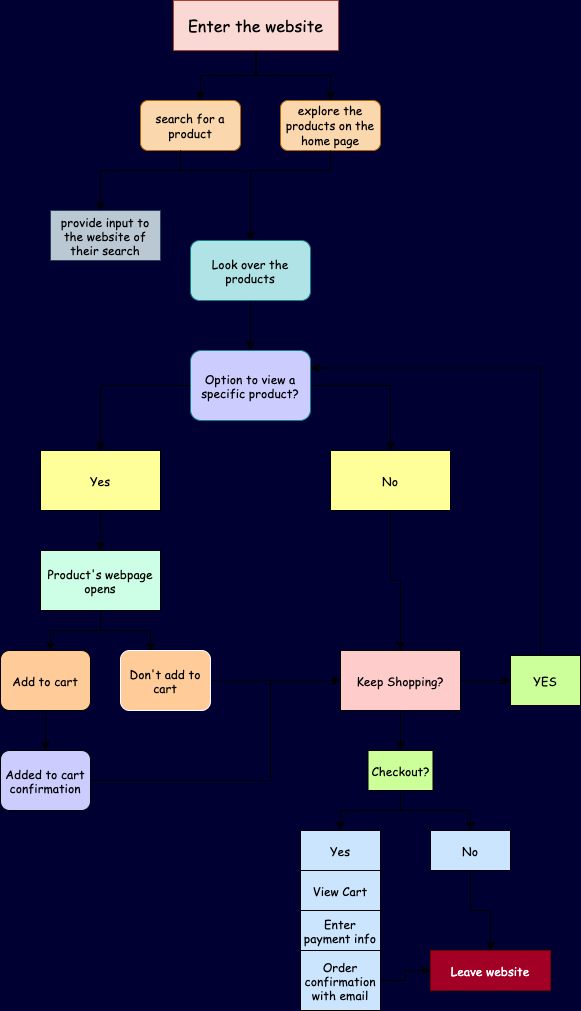

The diagram above was exported from draw.io. Its source (the exported page's mxGraphModel, read from the mxfile embedded in the PNG):
<mxGraphModel dx="739" dy="567" grid="1" gridSize="10" guides="1" tooltips="1" connect="1" arrows="1" fold="1" page="1" pageScale="1" pageWidth="850" pageHeight="1100" background="#000033" math="0" shadow="1">
  <root>
    <mxCell id="0" />
    <mxCell id="1" parent="0" />
    <mxCell id="m3LRMrrm2MX7RZs6dJhQ-57" style="edgeStyle=orthogonalEdgeStyle;rounded=0;orthogonalLoop=1;jettySize=auto;html=1;entryX=0.6;entryY=0;entryDx=0;entryDy=0;entryPerimeter=0;fontFamily=Comic Sans MS;fontColor=#000000;" parent="1" source="2" target="6" edge="1">
      <mxGeometry relative="1" as="geometry" />
    </mxCell>
    <mxCell id="m3LRMrrm2MX7RZs6dJhQ-58" style="edgeStyle=orthogonalEdgeStyle;rounded=0;orthogonalLoop=1;jettySize=auto;html=1;fontFamily=Comic Sans MS;fontColor=#000000;" parent="1" source="2" target="7" edge="1">
      <mxGeometry relative="1" as="geometry" />
    </mxCell>
    <mxCell id="2" value="&lt;font color=&quot;#000000&quot; face=&quot;Comic Sans MS&quot; style=&quot;font-size: 16px&quot;&gt;Enter the website&lt;/font&gt;" style="rounded=0;whiteSpace=wrap;html=1;fillColor=#fad9d5;strokeColor=#ae4132;" parent="1" vertex="1">
      <mxGeometry x="343" y="10" width="165" height="50" as="geometry" />
    </mxCell>
    <mxCell id="6" value="&lt;font color=&quot;#000000&quot; face=&quot;Comic Sans MS&quot;&gt;search for a product&lt;/font&gt;" style="rounded=1;whiteSpace=wrap;html=1;fillColor=#fad7ac;strokeColor=#b46504;" parent="1" vertex="1">
      <mxGeometry x="310" y="110" width="100" height="50" as="geometry" />
    </mxCell>
    <mxCell id="7" value="&lt;font color=&quot;#000000&quot; face=&quot;Comic Sans MS&quot;&gt;explore the products on the home page&lt;/font&gt;" style="rounded=1;whiteSpace=wrap;html=1;fillColor=#fad7ac;strokeColor=#b46504;" parent="1" vertex="1">
      <mxGeometry x="450" y="110" width="100" height="50" as="geometry" />
    </mxCell>
    <mxCell id="9" value="&lt;font color=&quot;#000000&quot;&gt;provide input to the website of their search&lt;/font&gt;" style="rounded=0;whiteSpace=wrap;html=1;fillColor=#bac8d3;strokeColor=#23445d;fontFamily=Comic Sans MS;" parent="1" vertex="1">
      <mxGeometry x="220" y="220" width="110" height="50" as="geometry" />
    </mxCell>
    <mxCell id="10" style="edgeStyle=orthogonalEdgeStyle;rounded=0;orthogonalLoop=1;jettySize=auto;html=1;exitX=0.5;exitY=1;exitDx=0;exitDy=0;" parent="1" edge="1">
      <mxGeometry relative="1" as="geometry">
        <mxPoint x="270" y="220" as="targetPoint" />
        <mxPoint x="350" y="160" as="sourcePoint" />
        <Array as="points">
          <mxPoint x="350" y="180" />
          <mxPoint x="270" y="180" />
        </Array>
      </mxGeometry>
    </mxCell>
    <mxCell id="11" style="edgeStyle=orthogonalEdgeStyle;rounded=0;orthogonalLoop=1;jettySize=auto;html=1;exitX=0.5;exitY=1;exitDx=0;exitDy=0;" parent="1" edge="1">
      <mxGeometry relative="1" as="geometry">
        <mxPoint x="420" y="250" as="targetPoint" />
        <mxPoint x="350" y="160" as="sourcePoint" />
        <Array as="points">
          <mxPoint x="350" y="180" />
          <mxPoint x="420" y="180" />
          <mxPoint x="420" y="250" />
        </Array>
      </mxGeometry>
    </mxCell>
    <mxCell id="12" style="edgeStyle=orthogonalEdgeStyle;rounded=0;orthogonalLoop=1;jettySize=auto;html=1;exitX=0.5;exitY=1;exitDx=0;exitDy=0;" parent="1" edge="1">
      <mxGeometry relative="1" as="geometry">
        <mxPoint x="420" y="250" as="targetPoint" />
        <mxPoint x="500" y="160" as="sourcePoint" />
        <Array as="points">
          <mxPoint x="500" y="180" />
          <mxPoint x="420" y="180" />
          <mxPoint x="420" y="230" />
        </Array>
      </mxGeometry>
    </mxCell>
    <mxCell id="15" value="" style="edgeStyle=orthogonalEdgeStyle;rounded=0;orthogonalLoop=1;jettySize=auto;html=1;fontFamily=Comic Sans MS;" parent="1" source="13" target="14" edge="1">
      <mxGeometry relative="1" as="geometry" />
    </mxCell>
    <mxCell id="13" value="&lt;font color=&quot;#000000&quot;&gt;Look over the products&lt;/font&gt;" style="rounded=1;whiteSpace=wrap;html=1;fillColor=#b0e3e6;strokeColor=#0e8088;fontFamily=Comic Sans MS;" parent="1" vertex="1">
      <mxGeometry x="360" y="250" width="120" height="60" as="geometry" />
    </mxCell>
    <mxCell id="20" style="edgeStyle=orthogonalEdgeStyle;rounded=0;orthogonalLoop=1;jettySize=auto;html=1;fontFamily=Comic Sans MS;fontColor=#000000;" parent="1" source="14" target="19" edge="1">
      <mxGeometry relative="1" as="geometry" />
    </mxCell>
    <mxCell id="21" style="edgeStyle=orthogonalEdgeStyle;rounded=0;orthogonalLoop=1;jettySize=auto;html=1;fontFamily=Comic Sans MS;fontColor=#000000;entryX=0.5;entryY=0;entryDx=0;entryDy=0;" parent="1" source="14" target="18" edge="1">
      <mxGeometry relative="1" as="geometry">
        <mxPoint x="560" y="450" as="targetPoint" />
      </mxGeometry>
    </mxCell>
    <mxCell id="14" value="Option to view a specific product?" style="whiteSpace=wrap;html=1;rounded=1;strokeColor=#0e8088;fillColor=#CCCCFF;fontColor=#000000;fontFamily=Comic Sans MS;" parent="1" vertex="1">
      <mxGeometry x="360" y="360" width="120" height="70" as="geometry" />
    </mxCell>
    <mxCell id="m3LRMrrm2MX7RZs6dJhQ-22" value="" style="edgeStyle=orthogonalEdgeStyle;rounded=0;orthogonalLoop=1;jettySize=auto;html=1;fontFamily=Comic Sans MS;fontColor=#000000;" parent="1" source="18" target="m3LRMrrm2MX7RZs6dJhQ-21" edge="1">
      <mxGeometry relative="1" as="geometry" />
    </mxCell>
    <mxCell id="18" value="No" style="rounded=0;whiteSpace=wrap;html=1;fillColor=#FFFF99;fontFamily=Comic Sans MS;fontColor=#000000;" parent="1" vertex="1">
      <mxGeometry x="500" y="460" width="120" height="60" as="geometry" />
    </mxCell>
    <mxCell id="m3LRMrrm2MX7RZs6dJhQ-24" value="" style="edgeStyle=orthogonalEdgeStyle;rounded=0;orthogonalLoop=1;jettySize=auto;html=1;fontFamily=Comic Sans MS;fontColor=#000000;" parent="1" source="19" target="m3LRMrrm2MX7RZs6dJhQ-23" edge="1">
      <mxGeometry relative="1" as="geometry" />
    </mxCell>
    <mxCell id="19" value="Yes" style="rounded=0;whiteSpace=wrap;html=1;fillColor=#FFFF99;fontFamily=Comic Sans MS;fontColor=#000000;" parent="1" vertex="1">
      <mxGeometry x="210" y="460" width="120" height="60" as="geometry" />
    </mxCell>
    <mxCell id="m3LRMrrm2MX7RZs6dJhQ-43" value="" style="edgeStyle=orthogonalEdgeStyle;rounded=0;orthogonalLoop=1;jettySize=auto;html=1;fontFamily=Comic Sans MS;fontColor=#000000;" parent="1" source="m3LRMrrm2MX7RZs6dJhQ-21" target="m3LRMrrm2MX7RZs6dJhQ-42" edge="1">
      <mxGeometry relative="1" as="geometry" />
    </mxCell>
    <mxCell id="m3LRMrrm2MX7RZs6dJhQ-46" value="" style="edgeStyle=orthogonalEdgeStyle;rounded=0;orthogonalLoop=1;jettySize=auto;html=1;fontFamily=Comic Sans MS;fontColor=#000000;" parent="1" source="m3LRMrrm2MX7RZs6dJhQ-21" target="m3LRMrrm2MX7RZs6dJhQ-45" edge="1">
      <mxGeometry relative="1" as="geometry" />
    </mxCell>
    <mxCell id="m3LRMrrm2MX7RZs6dJhQ-21" value="Keep Shopping?" style="whiteSpace=wrap;html=1;rounded=0;fontFamily=Comic Sans MS;fontColor=#000000;fillColor=#FFCCCC;" parent="1" vertex="1">
      <mxGeometry x="510" y="660" width="120" height="60" as="geometry" />
    </mxCell>
    <mxCell id="m3LRMrrm2MX7RZs6dJhQ-26" style="edgeStyle=orthogonalEdgeStyle;rounded=0;orthogonalLoop=1;jettySize=auto;html=1;fontFamily=Comic Sans MS;fontColor=#000000;" parent="1" source="m3LRMrrm2MX7RZs6dJhQ-23" edge="1">
      <mxGeometry relative="1" as="geometry">
        <mxPoint x="220" y="660" as="targetPoint" />
      </mxGeometry>
    </mxCell>
    <mxCell id="m3LRMrrm2MX7RZs6dJhQ-27" style="edgeStyle=orthogonalEdgeStyle;rounded=0;orthogonalLoop=1;jettySize=auto;html=1;fontFamily=Comic Sans MS;fontColor=#000000;entryX=0.333;entryY=0.015;entryDx=0;entryDy=0;entryPerimeter=0;" parent="1" source="m3LRMrrm2MX7RZs6dJhQ-23" target="m3LRMrrm2MX7RZs6dJhQ-29" edge="1">
      <mxGeometry relative="1" as="geometry">
        <mxPoint x="320.0000000000001" y="660" as="targetPoint" />
      </mxGeometry>
    </mxCell>
    <mxCell id="m3LRMrrm2MX7RZs6dJhQ-23" value="Product's webpage opens" style="rounded=0;whiteSpace=wrap;html=1;fontFamily=Comic Sans MS;fontColor=#000000;fillColor=#CCFFE6;" parent="1" vertex="1">
      <mxGeometry x="210" y="560" width="120" height="60" as="geometry" />
    </mxCell>
    <mxCell id="m3LRMrrm2MX7RZs6dJhQ-33" value="" style="edgeStyle=orthogonalEdgeStyle;rounded=0;orthogonalLoop=1;jettySize=auto;html=1;fontFamily=Comic Sans MS;fontColor=#000000;" parent="1" source="m3LRMrrm2MX7RZs6dJhQ-28" target="m3LRMrrm2MX7RZs6dJhQ-32" edge="1">
      <mxGeometry relative="1" as="geometry" />
    </mxCell>
    <mxCell id="m3LRMrrm2MX7RZs6dJhQ-28" value="Add to cart" style="rounded=1;whiteSpace=wrap;html=1;fontFamily=Comic Sans MS;fontColor=#000000;fillColor=#FFCC99;" parent="1" vertex="1">
      <mxGeometry x="170" y="660" width="90" height="60" as="geometry" />
    </mxCell>
    <mxCell id="m3LRMrrm2MX7RZs6dJhQ-30" style="edgeStyle=orthogonalEdgeStyle;rounded=0;orthogonalLoop=1;jettySize=auto;html=1;fontFamily=Comic Sans MS;fontColor=#000000;" parent="1" source="m3LRMrrm2MX7RZs6dJhQ-29" target="m3LRMrrm2MX7RZs6dJhQ-21" edge="1">
      <mxGeometry relative="1" as="geometry" />
    </mxCell>
    <mxCell id="m3LRMrrm2MX7RZs6dJhQ-29" value="Don't add to cart" style="rounded=1;whiteSpace=wrap;html=1;fontFamily=Comic Sans MS;fontColor=#000000;fillColor=#FFCC99;strokeColor=#FFFFFF;" parent="1" vertex="1">
      <mxGeometry x="290" y="660" width="90" height="60" as="geometry" />
    </mxCell>
    <mxCell id="m3LRMrrm2MX7RZs6dJhQ-36" style="edgeStyle=orthogonalEdgeStyle;rounded=0;orthogonalLoop=1;jettySize=auto;html=1;entryX=0;entryY=0.5;entryDx=0;entryDy=0;fontFamily=Comic Sans MS;fontColor=#000000;" parent="1" source="m3LRMrrm2MX7RZs6dJhQ-32" target="m3LRMrrm2MX7RZs6dJhQ-21" edge="1">
      <mxGeometry relative="1" as="geometry">
        <Array as="points">
          <mxPoint x="440" y="790" />
          <mxPoint x="440" y="690" />
        </Array>
      </mxGeometry>
    </mxCell>
    <mxCell id="m3LRMrrm2MX7RZs6dJhQ-32" value="Added to cart confirmation" style="rounded=1;whiteSpace=wrap;html=1;fontFamily=Comic Sans MS;fontColor=#000000;fillColor=#CCCCFF;" parent="1" vertex="1">
      <mxGeometry x="170" y="760" width="90" height="60" as="geometry" />
    </mxCell>
    <mxCell id="m3LRMrrm2MX7RZs6dJhQ-53" style="edgeStyle=orthogonalEdgeStyle;rounded=0;orthogonalLoop=1;jettySize=auto;html=1;fontFamily=Comic Sans MS;fontColor=#000000;" parent="1" source="m3LRMrrm2MX7RZs6dJhQ-42" target="m3LRMrrm2MX7RZs6dJhQ-52" edge="1">
      <mxGeometry relative="1" as="geometry" />
    </mxCell>
    <mxCell id="m3LRMrrm2MX7RZs6dJhQ-42" value="Checkout?" style="whiteSpace=wrap;html=1;rounded=0;fontFamily=Comic Sans MS;fontColor=#000000;fillColor=#CCFF99;" parent="1" vertex="1">
      <mxGeometry x="537.5" y="760" width="65" height="40" as="geometry" />
    </mxCell>
    <mxCell id="m3LRMrrm2MX7RZs6dJhQ-48" style="edgeStyle=orthogonalEdgeStyle;rounded=0;orthogonalLoop=1;jettySize=auto;html=1;entryX=1;entryY=0.25;entryDx=0;entryDy=0;fontFamily=Comic Sans MS;fontColor=#000000;" parent="1" source="m3LRMrrm2MX7RZs6dJhQ-45" target="14" edge="1">
      <mxGeometry relative="1" as="geometry">
        <Array as="points">
          <mxPoint x="710" y="378" />
        </Array>
      </mxGeometry>
    </mxCell>
    <mxCell id="m3LRMrrm2MX7RZs6dJhQ-45" value="YES" style="whiteSpace=wrap;html=1;rounded=0;fontFamily=Comic Sans MS;fontColor=#000000;fillColor=#CCFF99;" parent="1" vertex="1">
      <mxGeometry x="680" y="665" width="70" height="50" as="geometry" />
    </mxCell>
    <mxCell id="m3LRMrrm2MX7RZs6dJhQ-50" value="View Cart" style="whiteSpace=wrap;html=1;rounded=0;fontFamily=Comic Sans MS;fontColor=#000000;fillColor=#CCE5FF;" parent="1" vertex="1">
      <mxGeometry x="470" y="880" width="80" height="40" as="geometry" />
    </mxCell>
    <mxCell id="m3LRMrrm2MX7RZs6dJhQ-69" value="" style="edgeStyle=orthogonalEdgeStyle;rounded=0;orthogonalLoop=1;jettySize=auto;html=1;fontFamily=Comic Sans MS;fontColor=#000000;" parent="1" source="m3LRMrrm2MX7RZs6dJhQ-52" target="m3LRMrrm2MX7RZs6dJhQ-68" edge="1">
      <mxGeometry relative="1" as="geometry" />
    </mxCell>
    <mxCell id="m3LRMrrm2MX7RZs6dJhQ-52" value="No" style="whiteSpace=wrap;html=1;rounded=0;fontFamily=Comic Sans MS;fontColor=#000000;fillColor=#CCE5FF;" parent="1" vertex="1">
      <mxGeometry x="600" y="840" width="80" height="40" as="geometry" />
    </mxCell>
    <mxCell id="m3LRMrrm2MX7RZs6dJhQ-61" value="Enter payment info" style="whiteSpace=wrap;html=1;rounded=0;fontFamily=Comic Sans MS;fontColor=#000000;fillColor=#CCE5FF;" parent="1" vertex="1">
      <mxGeometry x="470" y="920" width="80" height="40" as="geometry" />
    </mxCell>
    <mxCell id="m3LRMrrm2MX7RZs6dJhQ-71" style="edgeStyle=orthogonalEdgeStyle;rounded=0;orthogonalLoop=1;jettySize=auto;html=1;entryX=0;entryY=0.5;entryDx=0;entryDy=0;fontFamily=Comic Sans MS;fontColor=#000000;" parent="1" source="m3LRMrrm2MX7RZs6dJhQ-62" target="m3LRMrrm2MX7RZs6dJhQ-68" edge="1">
      <mxGeometry relative="1" as="geometry" />
    </mxCell>
    <mxCell id="m3LRMrrm2MX7RZs6dJhQ-62" value="Order confirmation with email" style="whiteSpace=wrap;html=1;rounded=0;fontFamily=Comic Sans MS;fontColor=#000000;fillColor=#CCE5FF;" parent="1" vertex="1">
      <mxGeometry x="470" y="960" width="80" height="60" as="geometry" />
    </mxCell>
    <mxCell id="m3LRMrrm2MX7RZs6dJhQ-68" value="Leave website" style="whiteSpace=wrap;html=1;rounded=0;fontFamily=Comic Sans MS;fontColor=#ffffff;fillColor=#a20025;strokeColor=#6F0000;" parent="1" vertex="1">
      <mxGeometry x="600" y="960" width="120" height="40" as="geometry" />
    </mxCell>
    <mxCell id="m3LRMrrm2MX7RZs6dJhQ-72" value="Yes" style="whiteSpace=wrap;html=1;rounded=0;fontFamily=Comic Sans MS;fontColor=#000000;fillColor=#CCE5FF;" parent="1" vertex="1">
      <mxGeometry x="470" y="840" width="80" height="40" as="geometry" />
    </mxCell>
    <mxCell id="m3LRMrrm2MX7RZs6dJhQ-73" value="" style="edgeStyle=orthogonalEdgeStyle;rounded=0;orthogonalLoop=1;jettySize=auto;html=1;fontFamily=Comic Sans MS;fontColor=#000000;" parent="1" source="m3LRMrrm2MX7RZs6dJhQ-42" target="m3LRMrrm2MX7RZs6dJhQ-72" edge="1">
      <mxGeometry relative="1" as="geometry">
        <mxPoint x="570" y="800" as="sourcePoint" />
        <mxPoint x="518" y="880" as="targetPoint" />
        <Array as="points">
          <mxPoint x="570" y="820" />
        </Array>
      </mxGeometry>
    </mxCell>
  </root>
</mxGraphModel>